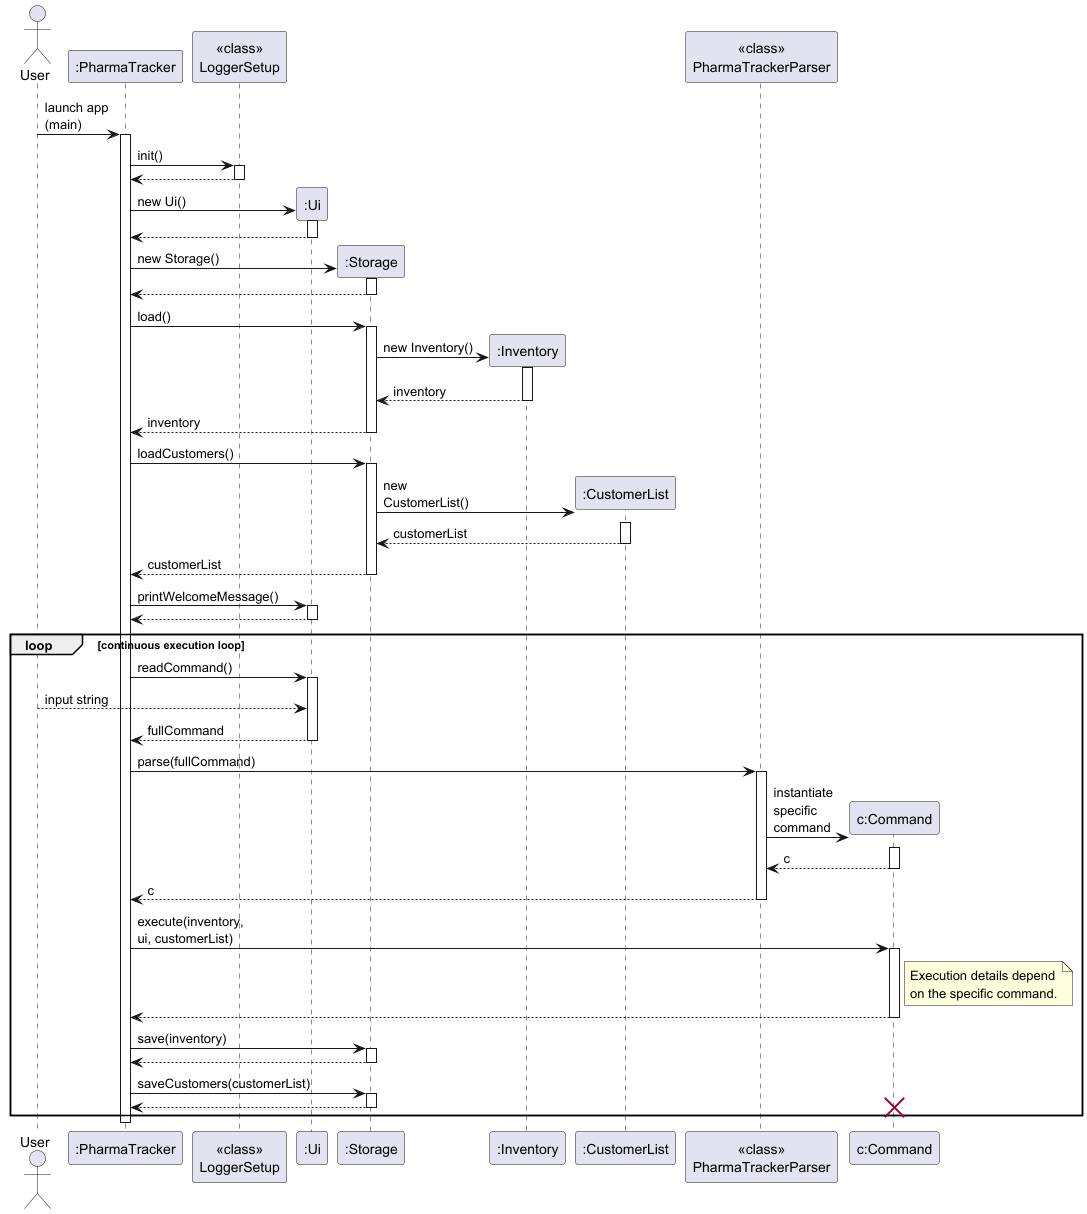

The diagram above was rendered by PlantUML. Its source (embedded in the PNG):
@startuml
skinparam ArrowFontStyle plain
skinparam maxMessageSize 100

actor User
participant ":PharmaTracker" as PharmaTracker
participant "<<class>>\nLoggerSetup" as LoggerSetup
participant ":Ui" as Ui
participant ":Storage" as Storage
participant ":Inventory" as Inventory
participant ":CustomerList" as CustomerList
participant "<<class>>\nPharmaTrackerParser" as PTP
participant "c:Command" as Command

User -> PharmaTracker : launch app (main)
activate PharmaTracker

PharmaTracker -> LoggerSetup : init()
activate LoggerSetup
LoggerSetup --> PharmaTracker
deactivate LoggerSetup

create Ui
PharmaTracker -> Ui : new Ui()
activate Ui
Ui --> PharmaTracker
deactivate Ui

create Storage
PharmaTracker -> Storage : new Storage()
activate Storage
Storage --> PharmaTracker
deactivate Storage

PharmaTracker -> Storage : load()
activate Storage
create Inventory
Storage -> Inventory : new Inventory()
activate Inventory
Inventory --> Storage : inventory
deactivate Inventory
Storage --> PharmaTracker : inventory
deactivate Storage

PharmaTracker -> Storage : loadCustomers()
activate Storage
create CustomerList
Storage -> CustomerList : new CustomerList()
activate CustomerList
CustomerList --> Storage : customerList
deactivate CustomerList
Storage --> PharmaTracker : customerList
deactivate Storage

PharmaTracker -> Ui : printWelcomeMessage()
activate Ui
Ui --> PharmaTracker
deactivate Ui

loop continuous execution loop
    PharmaTracker -> Ui : readCommand()
    activate Ui
    User --> Ui : input string
    Ui --> PharmaTracker : fullCommand
    deactivate Ui

    PharmaTracker -> PTP : parse(fullCommand)
    activate PTP

    create Command
    PTP -> Command : instantiate specific command
    activate Command
    Command --> PTP : c
    deactivate Command

    PTP --> PharmaTracker : c
    deactivate PTP

    PharmaTracker -> Command : execute(inventory, ui, customerList)
    activate Command

    note right of Command
        Execution details depend
        on the specific command.
    end note

    Command --> PharmaTracker
    deactivate Command

    PharmaTracker -> Storage : save(inventory)
    activate Storage
    Storage --> PharmaTracker
    deactivate Storage
    
    PharmaTracker -> Storage : saveCustomers(customerList)
    activate Storage
    Storage --> PharmaTracker
    deactivate Storage

    destroy Command
end

deactivate PharmaTracker
@enduml